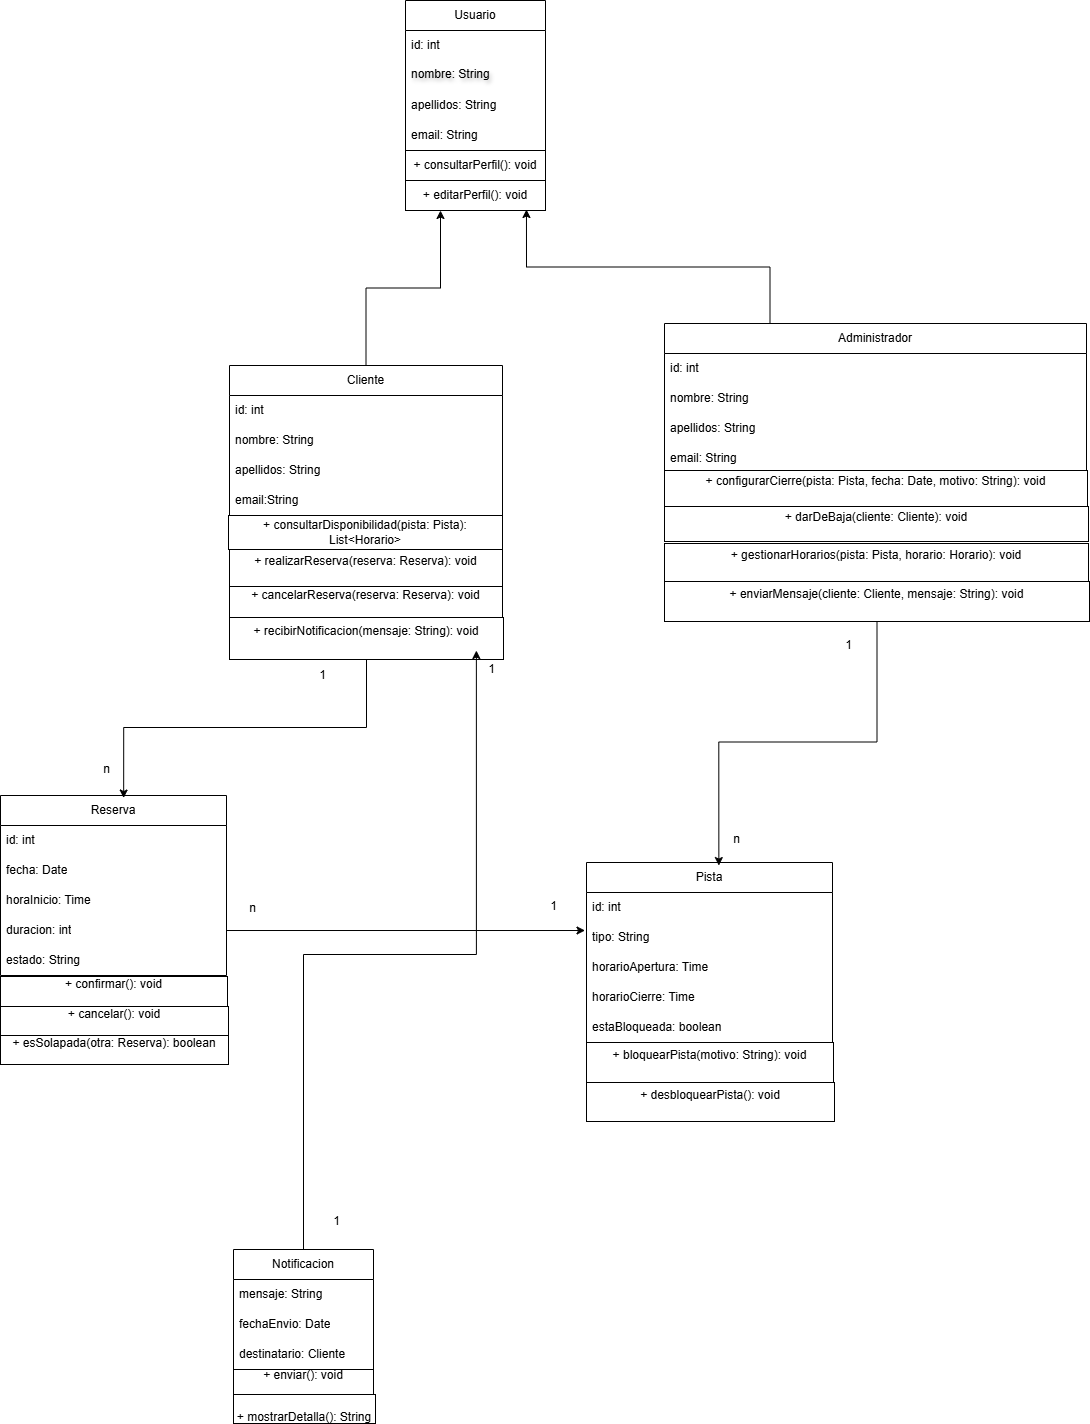

The diagram above was exported from draw.io. Its source (the exported page's mxGraphModel, read from the mxfile embedded in the PNG):
<mxGraphModel dx="2245" dy="1955" grid="1" gridSize="15" guides="1" tooltips="1" connect="0" arrows="1" fold="1" page="1" pageScale="1" pageWidth="827" pageHeight="1169" math="0" shadow="0">
  <root>
    <mxCell id="0" />
    <mxCell id="1" parent="0" />
    <mxCell id="JlEFWrsYI7XluvZegKxF-1" value="Usuario" style="swimlane;fontStyle=0;childLayout=stackLayout;horizontal=1;startSize=30;horizontalStack=0;resizeParent=1;resizeParentMax=0;resizeLast=0;collapsible=1;marginBottom=0;whiteSpace=wrap;html=1;" parent="1" vertex="1">
      <mxGeometry x="337" y="-74" width="140" height="150" as="geometry" />
    </mxCell>
    <mxCell id="JlEFWrsYI7XluvZegKxF-2" value="id: int" style="text;strokeColor=none;fillColor=none;align=left;verticalAlign=middle;spacingLeft=4;spacingRight=4;overflow=hidden;points=[[0,0.5],[1,0.5]];portConstraint=eastwest;rotatable=0;whiteSpace=wrap;html=1;" parent="JlEFWrsYI7XluvZegKxF-1" vertex="1">
      <mxGeometry y="30" width="140" height="30" as="geometry" />
    </mxCell>
    <mxCell id="JlEFWrsYI7XluvZegKxF-4" value="nombre: String" style="text;strokeColor=none;fillColor=none;align=left;verticalAlign=top;spacingLeft=4;spacingRight=4;overflow=hidden;points=[[0,0.5],[1,0.5]];portConstraint=eastwest;rotatable=0;whiteSpace=wrap;html=1;textShadow=1;" parent="JlEFWrsYI7XluvZegKxF-1" vertex="1">
      <mxGeometry y="60" width="140" height="30" as="geometry" />
    </mxCell>
    <mxCell id="JlEFWrsYI7XluvZegKxF-3" value="apellidos: String" style="text;strokeColor=none;fillColor=none;align=left;verticalAlign=middle;spacingLeft=4;spacingRight=4;overflow=hidden;points=[[0,0.5],[1,0.5]];portConstraint=eastwest;rotatable=0;whiteSpace=wrap;html=1;" parent="JlEFWrsYI7XluvZegKxF-1" vertex="1">
      <mxGeometry y="90" width="140" height="30" as="geometry" />
    </mxCell>
    <mxCell id="JlEFWrsYI7XluvZegKxF-5" value="email: String" style="text;strokeColor=none;fillColor=none;align=left;verticalAlign=middle;spacingLeft=4;spacingRight=4;overflow=hidden;points=[[0,0.5],[1,0.5]];portConstraint=eastwest;rotatable=0;whiteSpace=wrap;html=1;" parent="JlEFWrsYI7XluvZegKxF-1" vertex="1">
      <mxGeometry y="120" width="140" height="30" as="geometry" />
    </mxCell>
    <mxCell id="JlEFWrsYI7XluvZegKxF-6" value="+ consultarPerfil(): void" style="rounded=0;whiteSpace=wrap;html=1;" parent="1" vertex="1">
      <mxGeometry x="337" y="76" width="140" height="30" as="geometry" />
    </mxCell>
    <mxCell id="JlEFWrsYI7XluvZegKxF-7" value="+ editarPerfil(): void" style="rounded=0;whiteSpace=wrap;html=1;" parent="1" vertex="1">
      <mxGeometry x="337" y="106" width="140" height="30" as="geometry" />
    </mxCell>
    <mxCell id="RcJC1wFQKb6KEYNFSSF7-1" style="edgeStyle=orthogonalEdgeStyle;rounded=0;orthogonalLoop=1;jettySize=auto;html=1;exitX=0.5;exitY=0;exitDx=0;exitDy=0;entryX=0.25;entryY=1;entryDx=0;entryDy=0;" edge="1" parent="1" source="JlEFWrsYI7XluvZegKxF-8" target="JlEFWrsYI7XluvZegKxF-7">
      <mxGeometry relative="1" as="geometry" />
    </mxCell>
    <mxCell id="JlEFWrsYI7XluvZegKxF-8" value="Cliente" style="swimlane;fontStyle=0;childLayout=stackLayout;horizontal=1;startSize=30;horizontalStack=0;resizeParent=1;resizeParentMax=0;resizeLast=0;collapsible=1;marginBottom=0;whiteSpace=wrap;html=1;" parent="1" vertex="1">
      <mxGeometry x="161" y="291" width="273" height="150" as="geometry" />
    </mxCell>
    <mxCell id="JlEFWrsYI7XluvZegKxF-9" value="id: int" style="text;strokeColor=none;fillColor=none;align=left;verticalAlign=middle;spacingLeft=4;spacingRight=4;overflow=hidden;points=[[0,0.5],[1,0.5]];portConstraint=eastwest;rotatable=0;whiteSpace=wrap;html=1;" parent="JlEFWrsYI7XluvZegKxF-8" vertex="1">
      <mxGeometry y="30" width="273" height="30" as="geometry" />
    </mxCell>
    <mxCell id="JlEFWrsYI7XluvZegKxF-10" value="nombre: String" style="text;strokeColor=none;fillColor=none;align=left;verticalAlign=middle;spacingLeft=4;spacingRight=4;overflow=hidden;points=[[0,0.5],[1,0.5]];portConstraint=eastwest;rotatable=0;whiteSpace=wrap;html=1;" parent="JlEFWrsYI7XluvZegKxF-8" vertex="1">
      <mxGeometry y="60" width="273" height="30" as="geometry" />
    </mxCell>
    <mxCell id="JlEFWrsYI7XluvZegKxF-11" value="apellidos: String" style="text;strokeColor=none;fillColor=none;align=left;verticalAlign=middle;spacingLeft=4;spacingRight=4;overflow=hidden;points=[[0,0.5],[1,0.5]];portConstraint=eastwest;rotatable=0;whiteSpace=wrap;html=1;" parent="JlEFWrsYI7XluvZegKxF-8" vertex="1">
      <mxGeometry y="90" width="273" height="30" as="geometry" />
    </mxCell>
    <mxCell id="JlEFWrsYI7XluvZegKxF-13" value="email:String" style="text;strokeColor=none;fillColor=none;align=left;verticalAlign=middle;spacingLeft=4;spacingRight=4;overflow=hidden;points=[[0,0.5],[1,0.5]];portConstraint=eastwest;rotatable=0;whiteSpace=wrap;html=1;" parent="JlEFWrsYI7XluvZegKxF-8" vertex="1">
      <mxGeometry y="120" width="273" height="30" as="geometry" />
    </mxCell>
    <mxCell id="JlEFWrsYI7XluvZegKxF-14" value="+ consultarDisponibilidad(pista: Pista): List&amp;lt;Horario&amp;gt;" style="rounded=0;whiteSpace=wrap;html=1;" parent="1" vertex="1">
      <mxGeometry x="160" y="441" width="274" height="34" as="geometry" />
    </mxCell>
    <mxCell id="JlEFWrsYI7XluvZegKxF-16" value="&#10;+ realizarReserva(reserva: Reserva): void&#10;&#10;" style="rounded=0;whiteSpace=wrap;html=1;" parent="1" vertex="1">
      <mxGeometry x="161" y="475" width="273" height="37" as="geometry" />
    </mxCell>
    <mxCell id="JlEFWrsYI7XluvZegKxF-17" value="&#10;+ cancelarReserva(reserva: Reserva): void&#10;&#10;" style="rounded=0;whiteSpace=wrap;html=1;" parent="1" vertex="1">
      <mxGeometry x="161" y="512" width="273" height="31" as="geometry" />
    </mxCell>
    <mxCell id="JlEFWrsYI7XluvZegKxF-18" value="&#10;+ recibirNotificacion(mensaje: String): void&#10;&#10;" style="rounded=0;whiteSpace=wrap;html=1;" parent="1" vertex="1">
      <mxGeometry x="161" y="543" width="274" height="42" as="geometry" />
    </mxCell>
    <mxCell id="JlEFWrsYI7XluvZegKxF-19" value="Administrador" style="swimlane;fontStyle=0;childLayout=stackLayout;horizontal=1;startSize=30;horizontalStack=0;resizeParent=1;resizeParentMax=0;resizeLast=0;collapsible=1;marginBottom=0;whiteSpace=wrap;html=1;" parent="1" vertex="1">
      <mxGeometry x="596" y="249" width="422" height="150" as="geometry" />
    </mxCell>
    <mxCell id="JlEFWrsYI7XluvZegKxF-20" value="id: int" style="text;strokeColor=none;fillColor=none;align=left;verticalAlign=middle;spacingLeft=4;spacingRight=4;overflow=hidden;points=[[0,0.5],[1,0.5]];portConstraint=eastwest;rotatable=0;whiteSpace=wrap;html=1;" parent="JlEFWrsYI7XluvZegKxF-19" vertex="1">
      <mxGeometry y="30" width="422" height="30" as="geometry" />
    </mxCell>
    <mxCell id="JlEFWrsYI7XluvZegKxF-21" value="nombre: String" style="text;strokeColor=none;fillColor=none;align=left;verticalAlign=middle;spacingLeft=4;spacingRight=4;overflow=hidden;points=[[0,0.5],[1,0.5]];portConstraint=eastwest;rotatable=0;whiteSpace=wrap;html=1;" parent="JlEFWrsYI7XluvZegKxF-19" vertex="1">
      <mxGeometry y="60" width="422" height="30" as="geometry" />
    </mxCell>
    <mxCell id="JlEFWrsYI7XluvZegKxF-22" value="apellidos: String" style="text;strokeColor=none;fillColor=none;align=left;verticalAlign=middle;spacingLeft=4;spacingRight=4;overflow=hidden;points=[[0,0.5],[1,0.5]];portConstraint=eastwest;rotatable=0;whiteSpace=wrap;html=1;" parent="JlEFWrsYI7XluvZegKxF-19" vertex="1">
      <mxGeometry y="90" width="422" height="30" as="geometry" />
    </mxCell>
    <mxCell id="JlEFWrsYI7XluvZegKxF-23" value="email: String" style="text;strokeColor=none;fillColor=none;align=left;verticalAlign=middle;spacingLeft=4;spacingRight=4;overflow=hidden;points=[[0,0.5],[1,0.5]];portConstraint=eastwest;rotatable=0;whiteSpace=wrap;html=1;" parent="JlEFWrsYI7XluvZegKxF-19" vertex="1">
      <mxGeometry y="120" width="422" height="30" as="geometry" />
    </mxCell>
    <mxCell id="JlEFWrsYI7XluvZegKxF-25" value="&#10;+ configurarCierre(pista: Pista, fecha: Date, motivo: String): void&#10;&#10;" style="rounded=0;whiteSpace=wrap;html=1;" parent="1" vertex="1">
      <mxGeometry x="596" y="396" width="423" height="36" as="geometry" />
    </mxCell>
    <mxCell id="JlEFWrsYI7XluvZegKxF-26" value="&#10;+ darDeBaja(cliente: Cliente): void&#10;&#10;" style="rounded=0;whiteSpace=wrap;html=1;" parent="1" vertex="1">
      <mxGeometry x="596" y="432" width="424" height="35" as="geometry" />
    </mxCell>
    <mxCell id="JlEFWrsYI7XluvZegKxF-27" value="&#10;+ gestionarHorarios(pista: Pista, horario: Horario): void&#10;&#10;" style="rounded=0;whiteSpace=wrap;html=1;" parent="1" vertex="1">
      <mxGeometry x="596" y="469" width="424" height="38" as="geometry" />
    </mxCell>
    <mxCell id="JlEFWrsYI7XluvZegKxF-28" value="&#10;+ enviarMensaje(cliente: Cliente, mensaje: String): void&#10;&#10;" style="rounded=0;whiteSpace=wrap;html=1;" parent="1" vertex="1">
      <mxGeometry x="596" y="507" width="425" height="40" as="geometry" />
    </mxCell>
    <mxCell id="JlEFWrsYI7XluvZegKxF-29" value="Pista" style="swimlane;fontStyle=0;childLayout=stackLayout;horizontal=1;startSize=30;horizontalStack=0;resizeParent=1;resizeParentMax=0;resizeLast=0;collapsible=1;marginBottom=0;whiteSpace=wrap;html=1;" parent="1" vertex="1">
      <mxGeometry x="518" y="788" width="246" height="180" as="geometry" />
    </mxCell>
    <mxCell id="JlEFWrsYI7XluvZegKxF-30" value=" id: int" style="text;strokeColor=none;fillColor=none;align=left;verticalAlign=middle;spacingLeft=4;spacingRight=4;overflow=hidden;points=[[0,0.5],[1,0.5]];portConstraint=eastwest;rotatable=0;whiteSpace=wrap;html=1;" parent="JlEFWrsYI7XluvZegKxF-29" vertex="1">
      <mxGeometry y="30" width="246" height="30" as="geometry" />
    </mxCell>
    <mxCell id="JlEFWrsYI7XluvZegKxF-31" value=" tipo: String" style="text;strokeColor=none;fillColor=none;align=left;verticalAlign=middle;spacingLeft=4;spacingRight=4;overflow=hidden;points=[[0,0.5],[1,0.5]];portConstraint=eastwest;rotatable=0;whiteSpace=wrap;html=1;" parent="JlEFWrsYI7XluvZegKxF-29" vertex="1">
      <mxGeometry y="60" width="246" height="30" as="geometry" />
    </mxCell>
    <mxCell id="JlEFWrsYI7XluvZegKxF-32" value="horarioApertura: Time" style="text;strokeColor=none;fillColor=none;align=left;verticalAlign=middle;spacingLeft=4;spacingRight=4;overflow=hidden;points=[[0,0.5],[1,0.5]];portConstraint=eastwest;rotatable=0;whiteSpace=wrap;html=1;" parent="JlEFWrsYI7XluvZegKxF-29" vertex="1">
      <mxGeometry y="90" width="246" height="30" as="geometry" />
    </mxCell>
    <mxCell id="JlEFWrsYI7XluvZegKxF-33" value="horarioCierre: Time" style="text;strokeColor=none;fillColor=none;align=left;verticalAlign=middle;spacingLeft=4;spacingRight=4;overflow=hidden;points=[[0,0.5],[1,0.5]];portConstraint=eastwest;rotatable=0;whiteSpace=wrap;html=1;" parent="JlEFWrsYI7XluvZegKxF-29" vertex="1">
      <mxGeometry y="120" width="246" height="30" as="geometry" />
    </mxCell>
    <mxCell id="JlEFWrsYI7XluvZegKxF-34" value="estaBloqueada: boolean" style="text;strokeColor=none;fillColor=none;align=left;verticalAlign=middle;spacingLeft=4;spacingRight=4;overflow=hidden;points=[[0,0.5],[1,0.5]];portConstraint=eastwest;rotatable=0;whiteSpace=wrap;html=1;" parent="JlEFWrsYI7XluvZegKxF-29" vertex="1">
      <mxGeometry y="150" width="246" height="30" as="geometry" />
    </mxCell>
    <mxCell id="JlEFWrsYI7XluvZegKxF-35" value="&#10;+ bloquearPista(motivo: String): void&#10;&#10;" style="rounded=0;whiteSpace=wrap;html=1;" parent="1" vertex="1">
      <mxGeometry x="518" y="968" width="247" height="40" as="geometry" />
    </mxCell>
    <mxCell id="JlEFWrsYI7XluvZegKxF-36" value="&#10;+ desbloquearPista(): void&#10;&#10;" style="rounded=0;whiteSpace=wrap;html=1;" parent="1" vertex="1">
      <mxGeometry x="518" y="1008" width="248" height="39" as="geometry" />
    </mxCell>
    <mxCell id="JlEFWrsYI7XluvZegKxF-37" value="Reserva" style="swimlane;fontStyle=0;childLayout=stackLayout;horizontal=1;startSize=30;horizontalStack=0;resizeParent=1;resizeParentMax=0;resizeLast=0;collapsible=1;marginBottom=0;whiteSpace=wrap;html=1;" parent="1" vertex="1">
      <mxGeometry x="-68" y="721" width="226" height="180" as="geometry" />
    </mxCell>
    <mxCell id="JlEFWrsYI7XluvZegKxF-38" value="id: int" style="text;strokeColor=none;fillColor=none;align=left;verticalAlign=middle;spacingLeft=4;spacingRight=4;overflow=hidden;points=[[0,0.5],[1,0.5]];portConstraint=eastwest;rotatable=0;whiteSpace=wrap;html=1;" parent="JlEFWrsYI7XluvZegKxF-37" vertex="1">
      <mxGeometry y="30" width="226" height="30" as="geometry" />
    </mxCell>
    <mxCell id="JlEFWrsYI7XluvZegKxF-39" value="fecha: Date" style="text;strokeColor=none;fillColor=none;align=left;verticalAlign=middle;spacingLeft=4;spacingRight=4;overflow=hidden;points=[[0,0.5],[1,0.5]];portConstraint=eastwest;rotatable=0;whiteSpace=wrap;html=1;" parent="JlEFWrsYI7XluvZegKxF-37" vertex="1">
      <mxGeometry y="60" width="226" height="30" as="geometry" />
    </mxCell>
    <mxCell id="JlEFWrsYI7XluvZegKxF-40" value="horaInicio: Time" style="text;strokeColor=none;fillColor=none;align=left;verticalAlign=middle;spacingLeft=4;spacingRight=4;overflow=hidden;points=[[0,0.5],[1,0.5]];portConstraint=eastwest;rotatable=0;whiteSpace=wrap;html=1;" parent="JlEFWrsYI7XluvZegKxF-37" vertex="1">
      <mxGeometry y="90" width="226" height="30" as="geometry" />
    </mxCell>
    <mxCell id="JlEFWrsYI7XluvZegKxF-41" value="duracion: int" style="text;strokeColor=none;fillColor=none;align=left;verticalAlign=middle;spacingLeft=4;spacingRight=4;overflow=hidden;points=[[0,0.5],[1,0.5]];portConstraint=eastwest;rotatable=0;whiteSpace=wrap;html=1;" parent="JlEFWrsYI7XluvZegKxF-37" vertex="1">
      <mxGeometry y="120" width="226" height="30" as="geometry" />
    </mxCell>
    <mxCell id="JlEFWrsYI7XluvZegKxF-42" value="estado: String" style="text;strokeColor=none;fillColor=none;align=left;verticalAlign=middle;spacingLeft=4;spacingRight=4;overflow=hidden;points=[[0,0.5],[1,0.5]];portConstraint=eastwest;rotatable=0;whiteSpace=wrap;html=1;" parent="JlEFWrsYI7XluvZegKxF-37" vertex="1">
      <mxGeometry y="150" width="226" height="30" as="geometry" />
    </mxCell>
    <mxCell id="JlEFWrsYI7XluvZegKxF-43" value="&#10;+ confirmar(): void&#10;&#10;" style="rounded=0;whiteSpace=wrap;html=1;" parent="1" vertex="1">
      <mxGeometry x="-68" y="902" width="227" height="30" as="geometry" />
    </mxCell>
    <mxCell id="JlEFWrsYI7XluvZegKxF-44" value="&#10;+ cancelar(): void&#10;&#10;" style="rounded=0;whiteSpace=wrap;html=1;" parent="1" vertex="1">
      <mxGeometry x="-68" y="932" width="228" height="29" as="geometry" />
    </mxCell>
    <mxCell id="JlEFWrsYI7XluvZegKxF-45" value="&#10;+ esSolapada(otra: Reserva): boolean&#10;&#10;" style="rounded=0;whiteSpace=wrap;html=1;" parent="1" vertex="1">
      <mxGeometry x="-68" y="961" width="228" height="29" as="geometry" />
    </mxCell>
    <mxCell id="JlEFWrsYI7XluvZegKxF-46" value="Notificacion" style="swimlane;fontStyle=0;childLayout=stackLayout;horizontal=1;startSize=30;horizontalStack=0;resizeParent=1;resizeParentMax=0;resizeLast=0;collapsible=1;marginBottom=0;whiteSpace=wrap;html=1;" parent="1" vertex="1">
      <mxGeometry x="165" y="1175" width="140" height="120" as="geometry" />
    </mxCell>
    <mxCell id="JlEFWrsYI7XluvZegKxF-47" value="mensaje: String" style="text;strokeColor=none;fillColor=none;align=left;verticalAlign=middle;spacingLeft=4;spacingRight=4;overflow=hidden;points=[[0,0.5],[1,0.5]];portConstraint=eastwest;rotatable=0;whiteSpace=wrap;html=1;" parent="JlEFWrsYI7XluvZegKxF-46" vertex="1">
      <mxGeometry y="30" width="140" height="30" as="geometry" />
    </mxCell>
    <mxCell id="JlEFWrsYI7XluvZegKxF-48" value="fechaEnvio: Date" style="text;strokeColor=none;fillColor=none;align=left;verticalAlign=middle;spacingLeft=4;spacingRight=4;overflow=hidden;points=[[0,0.5],[1,0.5]];portConstraint=eastwest;rotatable=0;whiteSpace=wrap;html=1;" parent="JlEFWrsYI7XluvZegKxF-46" vertex="1">
      <mxGeometry y="60" width="140" height="30" as="geometry" />
    </mxCell>
    <mxCell id="JlEFWrsYI7XluvZegKxF-49" value="destinatario: Cliente" style="text;strokeColor=none;fillColor=none;align=left;verticalAlign=middle;spacingLeft=4;spacingRight=4;overflow=hidden;points=[[0,0.5],[1,0.5]];portConstraint=eastwest;rotatable=0;whiteSpace=wrap;html=1;" parent="JlEFWrsYI7XluvZegKxF-46" vertex="1">
      <mxGeometry y="90" width="140" height="30" as="geometry" />
    </mxCell>
    <mxCell id="JlEFWrsYI7XluvZegKxF-50" value="&#10;+ enviar(): void&#10;&#10;" style="rounded=0;whiteSpace=wrap;html=1;" parent="1" vertex="1">
      <mxGeometry x="165" y="1295" width="140" height="25" as="geometry" />
    </mxCell>
    <mxCell id="JlEFWrsYI7XluvZegKxF-51" value="&lt;div&gt;&lt;br&gt;&lt;/div&gt;&lt;div&gt;+ mostrarDetalla(): String&lt;/div&gt;" style="rounded=0;whiteSpace=wrap;html=1;" parent="1" vertex="1">
      <mxGeometry x="165" y="1320" width="142" height="29" as="geometry" />
    </mxCell>
    <mxCell id="JlEFWrsYI7XluvZegKxF-53" style="edgeStyle=orthogonalEdgeStyle;rounded=0;orthogonalLoop=1;jettySize=auto;html=1;exitX=0.5;exitY=1;exitDx=0;exitDy=0;entryX=0.545;entryY=0.014;entryDx=0;entryDy=0;entryPerimeter=0;" parent="1" source="JlEFWrsYI7XluvZegKxF-18" target="JlEFWrsYI7XluvZegKxF-37" edge="1">
      <mxGeometry relative="1" as="geometry" />
    </mxCell>
    <mxCell id="JlEFWrsYI7XluvZegKxF-55" value="1" style="text;html=1;align=center;verticalAlign=middle;resizable=0;points=[];autosize=1;strokeColor=none;fillColor=none;" parent="1" vertex="1">
      <mxGeometry x="241" y="588" width="25" height="26" as="geometry" />
    </mxCell>
    <mxCell id="JlEFWrsYI7XluvZegKxF-56" value="n" style="text;html=1;align=center;verticalAlign=middle;resizable=0;points=[];autosize=1;strokeColor=none;fillColor=none;" parent="1" vertex="1">
      <mxGeometry x="25" y="682" width="25" height="26" as="geometry" />
    </mxCell>
    <mxCell id="JlEFWrsYI7XluvZegKxF-58" style="edgeStyle=orthogonalEdgeStyle;rounded=0;orthogonalLoop=1;jettySize=auto;html=1;entryX=-0.006;entryY=0.267;entryDx=0;entryDy=0;entryPerimeter=0;" parent="1" source="JlEFWrsYI7XluvZegKxF-41" target="JlEFWrsYI7XluvZegKxF-31" edge="1">
      <mxGeometry relative="1" as="geometry" />
    </mxCell>
    <mxCell id="JlEFWrsYI7XluvZegKxF-59" value="n" style="text;html=1;align=center;verticalAlign=middle;resizable=0;points=[];autosize=1;strokeColor=none;fillColor=none;" parent="1" vertex="1">
      <mxGeometry x="171" y="821" width="25" height="26" as="geometry" />
    </mxCell>
    <mxCell id="JlEFWrsYI7XluvZegKxF-60" value="1" style="text;html=1;align=center;verticalAlign=middle;resizable=0;points=[];autosize=1;strokeColor=none;fillColor=none;" parent="1" vertex="1">
      <mxGeometry x="472" y="819" width="25" height="26" as="geometry" />
    </mxCell>
    <mxCell id="JlEFWrsYI7XluvZegKxF-61" style="edgeStyle=orthogonalEdgeStyle;rounded=0;orthogonalLoop=1;jettySize=auto;html=1;entryX=0.538;entryY=0.017;entryDx=0;entryDy=0;entryPerimeter=0;" parent="1" source="JlEFWrsYI7XluvZegKxF-28" target="JlEFWrsYI7XluvZegKxF-29" edge="1">
      <mxGeometry relative="1" as="geometry" />
    </mxCell>
    <mxCell id="JlEFWrsYI7XluvZegKxF-62" value="1" style="text;html=1;align=center;verticalAlign=middle;resizable=0;points=[];autosize=1;strokeColor=none;fillColor=none;" parent="1" vertex="1">
      <mxGeometry x="767" y="558" width="25" height="26" as="geometry" />
    </mxCell>
    <mxCell id="JlEFWrsYI7XluvZegKxF-63" value="n" style="text;html=1;align=center;verticalAlign=middle;resizable=0;points=[];autosize=1;strokeColor=none;fillColor=none;" parent="1" vertex="1">
      <mxGeometry x="655" y="752" width="25" height="26" as="geometry" />
    </mxCell>
    <mxCell id="JlEFWrsYI7XluvZegKxF-64" style="edgeStyle=orthogonalEdgeStyle;rounded=0;orthogonalLoop=1;jettySize=auto;html=1;entryX=0.901;entryY=0.786;entryDx=0;entryDy=0;entryPerimeter=0;" parent="1" source="JlEFWrsYI7XluvZegKxF-46" target="JlEFWrsYI7XluvZegKxF-18" edge="1">
      <mxGeometry relative="1" as="geometry" />
    </mxCell>
    <mxCell id="JlEFWrsYI7XluvZegKxF-65" value="1" style="text;html=1;align=center;verticalAlign=middle;resizable=0;points=[];autosize=1;strokeColor=none;fillColor=none;" parent="1" vertex="1">
      <mxGeometry x="255" y="1134" width="25" height="26" as="geometry" />
    </mxCell>
    <mxCell id="JlEFWrsYI7XluvZegKxF-66" value="1" style="text;html=1;align=center;verticalAlign=middle;resizable=0;points=[];autosize=1;strokeColor=none;fillColor=none;" parent="1" vertex="1">
      <mxGeometry x="410" y="582" width="25" height="26" as="geometry" />
    </mxCell>
    <mxCell id="RcJC1wFQKb6KEYNFSSF7-2" style="edgeStyle=orthogonalEdgeStyle;rounded=0;orthogonalLoop=1;jettySize=auto;html=1;exitX=0.25;exitY=0;exitDx=0;exitDy=0;entryX=0.864;entryY=0.967;entryDx=0;entryDy=0;entryPerimeter=0;" edge="1" parent="1" source="JlEFWrsYI7XluvZegKxF-19" target="JlEFWrsYI7XluvZegKxF-7">
      <mxGeometry relative="1" as="geometry" />
    </mxCell>
  </root>
</mxGraphModel>